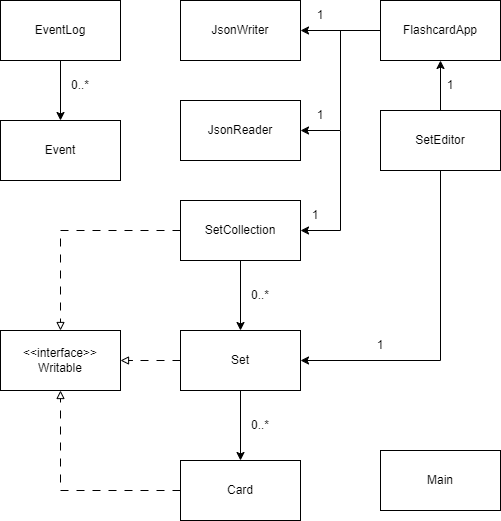

The diagram above was exported from draw.io. Its source (the exported page's mxGraphModel, read from the mxfile embedded in the PNG):
<mxGraphModel dx="1221" dy="743" grid="1" gridSize="10" guides="1" tooltips="1" connect="1" arrows="1" fold="1" page="1" pageScale="1" pageWidth="850" pageHeight="1100" math="0" shadow="0">
  <root>
    <mxCell id="0" />
    <mxCell id="1" parent="0" />
    <mxCell id="VgAxX-GOf92l-5uX-1YB-10" style="edgeStyle=orthogonalEdgeStyle;rounded=0;orthogonalLoop=1;jettySize=auto;html=1;entryX=0.5;entryY=0;entryDx=0;entryDy=0;" parent="1" source="boj0M-Fdanik8StuILq2-1" target="boj0M-Fdanik8StuILq2-2" edge="1">
      <mxGeometry relative="1" as="geometry" />
    </mxCell>
    <mxCell id="boj0M-Fdanik8StuILq2-1" value="Set" style="rounded=0;whiteSpace=wrap;html=1;" parent="1" vertex="1">
      <mxGeometry x="290" y="450" width="120" height="60" as="geometry" />
    </mxCell>
    <mxCell id="VgAxX-GOf92l-5uX-1YB-23" style="edgeStyle=orthogonalEdgeStyle;rounded=0;orthogonalLoop=1;jettySize=auto;html=1;entryX=0.5;entryY=1;entryDx=0;entryDy=0;endArrow=block;endFill=0;dashed=1;dashPattern=8 8;" parent="1" source="boj0M-Fdanik8StuILq2-2" target="VgAxX-GOf92l-5uX-1YB-15" edge="1">
      <mxGeometry relative="1" as="geometry" />
    </mxCell>
    <mxCell id="boj0M-Fdanik8StuILq2-2" value="Card" style="rounded=0;whiteSpace=wrap;html=1;" parent="1" vertex="1">
      <mxGeometry x="290" y="580" width="120" height="60" as="geometry" />
    </mxCell>
    <mxCell id="VgAxX-GOf92l-5uX-1YB-11" style="edgeStyle=orthogonalEdgeStyle;rounded=0;orthogonalLoop=1;jettySize=auto;html=1;entryX=0.5;entryY=0;entryDx=0;entryDy=0;" parent="1" source="boj0M-Fdanik8StuILq2-4" target="boj0M-Fdanik8StuILq2-1" edge="1">
      <mxGeometry relative="1" as="geometry" />
    </mxCell>
    <mxCell id="VgAxX-GOf92l-5uX-1YB-21" style="edgeStyle=orthogonalEdgeStyle;orthogonalLoop=1;jettySize=auto;html=1;entryX=0.5;entryY=0;entryDx=0;entryDy=0;rounded=0;endArrow=block;endFill=0;dashed=1;dashPattern=8 8;" parent="1" source="boj0M-Fdanik8StuILq2-4" target="VgAxX-GOf92l-5uX-1YB-15" edge="1">
      <mxGeometry relative="1" as="geometry" />
    </mxCell>
    <mxCell id="boj0M-Fdanik8StuILq2-4" value="SetCollection" style="rounded=0;whiteSpace=wrap;html=1;" parent="1" vertex="1">
      <mxGeometry x="290" y="320" width="120" height="60" as="geometry" />
    </mxCell>
    <mxCell id="VgAxX-GOf92l-5uX-1YB-1" value="Main" style="rounded=0;whiteSpace=wrap;html=1;" parent="1" vertex="1">
      <mxGeometry x="490" y="570" width="120" height="60" as="geometry" />
    </mxCell>
    <mxCell id="VgAxX-GOf92l-5uX-1YB-18" style="edgeStyle=orthogonalEdgeStyle;rounded=0;orthogonalLoop=1;jettySize=auto;html=1;" parent="1" source="VgAxX-GOf92l-5uX-1YB-4" target="VgAxX-GOf92l-5uX-1YB-17" edge="1">
      <mxGeometry relative="1" as="geometry" />
    </mxCell>
    <mxCell id="VgAxX-GOf92l-5uX-1YB-19" style="edgeStyle=orthogonalEdgeStyle;rounded=0;orthogonalLoop=1;jettySize=auto;html=1;entryX=1;entryY=0.5;entryDx=0;entryDy=0;" parent="1" source="VgAxX-GOf92l-5uX-1YB-4" target="VgAxX-GOf92l-5uX-1YB-16" edge="1">
      <mxGeometry relative="1" as="geometry" />
    </mxCell>
    <mxCell id="VgAxX-GOf92l-5uX-1YB-20" style="edgeStyle=orthogonalEdgeStyle;rounded=0;orthogonalLoop=1;jettySize=auto;html=1;entryX=1;entryY=0.5;entryDx=0;entryDy=0;" parent="1" source="RAZtnf68IbXtjIw7T3sq-6" target="boj0M-Fdanik8StuILq2-4" edge="1">
      <mxGeometry relative="1" as="geometry">
        <Array as="points">
          <mxPoint x="450" y="350" />
        </Array>
      </mxGeometry>
    </mxCell>
    <mxCell id="VgAxX-GOf92l-5uX-1YB-4" value="FlashcardApp" style="rounded=0;whiteSpace=wrap;html=1;" parent="1" vertex="1">
      <mxGeometry x="490" y="120" width="120" height="60" as="geometry" />
    </mxCell>
    <mxCell id="RAZtnf68IbXtjIw7T3sq-8" style="edgeStyle=orthogonalEdgeStyle;rounded=0;orthogonalLoop=1;jettySize=auto;html=1;entryX=1;entryY=0.5;entryDx=0;entryDy=0;" edge="1" parent="1" source="VgAxX-GOf92l-5uX-1YB-6" target="boj0M-Fdanik8StuILq2-1">
      <mxGeometry relative="1" as="geometry">
        <mxPoint x="550" y="480" as="targetPoint" />
        <Array as="points">
          <mxPoint x="550" y="480" />
        </Array>
      </mxGeometry>
    </mxCell>
    <mxCell id="VgAxX-GOf92l-5uX-1YB-6" value="SetEditor" style="rounded=0;whiteSpace=wrap;html=1;" parent="1" vertex="1">
      <mxGeometry x="490" y="230" width="120" height="60" as="geometry" />
    </mxCell>
    <mxCell id="VgAxX-GOf92l-5uX-1YB-9" value="" style="endArrow=classic;html=1;rounded=0;entryX=0.5;entryY=1;entryDx=0;entryDy=0;" parent="1" target="VgAxX-GOf92l-5uX-1YB-4" edge="1">
      <mxGeometry width="50" height="50" relative="1" as="geometry">
        <mxPoint x="550" y="230" as="sourcePoint" />
        <mxPoint x="600" y="180" as="targetPoint" />
        <Array as="points" />
      </mxGeometry>
    </mxCell>
    <mxCell id="VgAxX-GOf92l-5uX-1YB-14" style="edgeStyle=orthogonalEdgeStyle;rounded=0;orthogonalLoop=1;jettySize=auto;html=1;entryX=0.5;entryY=0;entryDx=0;entryDy=0;" parent="1" source="VgAxX-GOf92l-5uX-1YB-12" target="VgAxX-GOf92l-5uX-1YB-13" edge="1">
      <mxGeometry relative="1" as="geometry" />
    </mxCell>
    <mxCell id="VgAxX-GOf92l-5uX-1YB-12" value="EventLog" style="rounded=0;whiteSpace=wrap;html=1;" parent="1" vertex="1">
      <mxGeometry x="110" y="120" width="120" height="60" as="geometry" />
    </mxCell>
    <mxCell id="VgAxX-GOf92l-5uX-1YB-13" value="Event" style="rounded=0;whiteSpace=wrap;html=1;" parent="1" vertex="1">
      <mxGeometry x="110" y="240" width="120" height="60" as="geometry" />
    </mxCell>
    <mxCell id="VgAxX-GOf92l-5uX-1YB-16" value="JsonReader" style="rounded=0;whiteSpace=wrap;html=1;" parent="1" vertex="1">
      <mxGeometry x="290" y="220" width="120" height="60" as="geometry" />
    </mxCell>
    <mxCell id="VgAxX-GOf92l-5uX-1YB-17" value="JsonWriter" style="rounded=0;whiteSpace=wrap;html=1;" parent="1" vertex="1">
      <mxGeometry x="290" y="120" width="120" height="60" as="geometry" />
    </mxCell>
    <mxCell id="VgAxX-GOf92l-5uX-1YB-24" value="0..*" style="text;strokeColor=none;align=center;fillColor=none;html=1;verticalAlign=middle;whiteSpace=wrap;rounded=0;" parent="1" vertex="1">
      <mxGeometry x="340" y="400" width="60" height="30" as="geometry" />
    </mxCell>
    <mxCell id="VgAxX-GOf92l-5uX-1YB-25" value="0..*" style="text;strokeColor=none;align=center;fillColor=none;html=1;verticalAlign=middle;whiteSpace=wrap;rounded=0;" parent="1" vertex="1">
      <mxGeometry x="340" y="530" width="60" height="30" as="geometry" />
    </mxCell>
    <mxCell id="VgAxX-GOf92l-5uX-1YB-27" value="0..*" style="text;strokeColor=none;align=center;fillColor=none;html=1;verticalAlign=middle;whiteSpace=wrap;rounded=0;" parent="1" vertex="1">
      <mxGeometry x="160" y="190" width="60" height="30" as="geometry" />
    </mxCell>
    <mxCell id="RAZtnf68IbXtjIw7T3sq-1" value="1" style="text;strokeColor=none;align=center;fillColor=none;html=1;verticalAlign=middle;whiteSpace=wrap;rounded=0;" vertex="1" parent="1">
      <mxGeometry x="530" y="190" width="60" height="30" as="geometry" />
    </mxCell>
    <mxCell id="RAZtnf68IbXtjIw7T3sq-3" value="1" style="text;strokeColor=none;align=center;fillColor=none;html=1;verticalAlign=middle;whiteSpace=wrap;rounded=0;" vertex="1" parent="1">
      <mxGeometry x="400" y="120" width="60" height="30" as="geometry" />
    </mxCell>
    <mxCell id="RAZtnf68IbXtjIw7T3sq-5" value="1" style="text;strokeColor=none;align=center;fillColor=none;html=1;verticalAlign=middle;whiteSpace=wrap;rounded=0;" vertex="1" parent="1">
      <mxGeometry x="395" y="320" width="60" height="30" as="geometry" />
    </mxCell>
    <mxCell id="RAZtnf68IbXtjIw7T3sq-6" value="1" style="text;strokeColor=none;align=center;fillColor=none;html=1;verticalAlign=middle;whiteSpace=wrap;rounded=0;" vertex="1" parent="1">
      <mxGeometry x="400" y="220" width="60" height="30" as="geometry" />
    </mxCell>
    <mxCell id="RAZtnf68IbXtjIw7T3sq-9" value="1" style="text;strokeColor=none;align=center;fillColor=none;html=1;verticalAlign=middle;whiteSpace=wrap;rounded=0;" vertex="1" parent="1">
      <mxGeometry x="460" y="450" width="60" height="30" as="geometry" />
    </mxCell>
    <mxCell id="RAZtnf68IbXtjIw7T3sq-10" value="" style="edgeStyle=orthogonalEdgeStyle;rounded=0;orthogonalLoop=1;jettySize=auto;html=1;endArrow=block;endFill=0;dashed=1;dashPattern=8 8;" edge="1" parent="1" source="boj0M-Fdanik8StuILq2-1" target="VgAxX-GOf92l-5uX-1YB-15">
      <mxGeometry relative="1" as="geometry">
        <mxPoint x="170" y="480" as="targetPoint" />
        <mxPoint x="290" y="480" as="sourcePoint" />
      </mxGeometry>
    </mxCell>
    <mxCell id="VgAxX-GOf92l-5uX-1YB-15" value="&amp;lt;&amp;lt;interface&amp;gt;&amp;gt;&lt;br&gt;Writable" style="rounded=0;whiteSpace=wrap;html=1;" parent="1" vertex="1">
      <mxGeometry x="110" y="450" width="120" height="60" as="geometry" />
    </mxCell>
  </root>
</mxGraphModel>